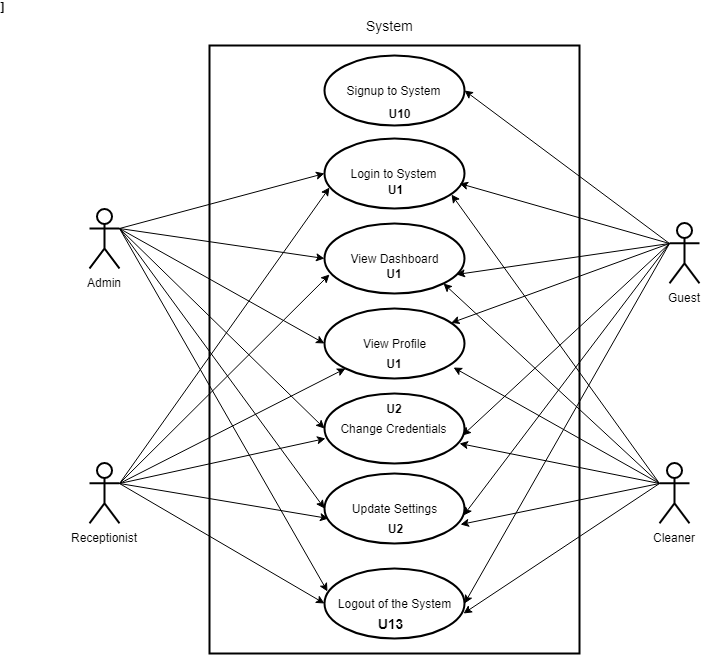

The diagram above was exported from draw.io. Its source (the exported page's mxGraphModel, read from the mxfile embedded in the PNG):
<mxGraphModel dx="754" dy="1636" grid="1" gridSize="10" guides="1" tooltips="1" connect="1" arrows="1" fold="1" page="1" pageScale="1" pageWidth="827" pageHeight="1169" math="0" shadow="0">
  <root>
    <mxCell id="pOeWWh_SdogMWvEvML_2-0" />
    <mxCell id="pOeWWh_SdogMWvEvML_2-1" parent="pOeWWh_SdogMWvEvML_2-0" />
    <mxCell id="pOeWWh_SdogMWvEvML_2-2" value="" style="rounded=0;whiteSpace=wrap;html=1;fillColor=none;strokeWidth=2;" parent="pOeWWh_SdogMWvEvML_2-1" vertex="1">
      <mxGeometry x="220" y="40" width="370" height="608" as="geometry" />
    </mxCell>
    <mxCell id="pOeWWh_SdogMWvEvML_2-18" style="rounded=0;orthogonalLoop=1;jettySize=auto;html=1;exitX=1;exitY=0.3333333333333333;exitDx=0;exitDy=0;exitPerimeter=0;entryX=0;entryY=0.5;entryDx=0;entryDy=0;" parent="pOeWWh_SdogMWvEvML_2-1" source="pOeWWh_SdogMWvEvML_2-3" target="pOeWWh_SdogMWvEvML_2-10" edge="1">
      <mxGeometry relative="1" as="geometry" />
    </mxCell>
    <mxCell id="pOeWWh_SdogMWvEvML_2-19" style="edgeStyle=none;rounded=0;orthogonalLoop=1;jettySize=auto;html=1;exitX=1;exitY=0.3333333333333333;exitDx=0;exitDy=0;exitPerimeter=0;entryX=0;entryY=0.5;entryDx=0;entryDy=0;" parent="pOeWWh_SdogMWvEvML_2-1" source="pOeWWh_SdogMWvEvML_2-3" target="pOeWWh_SdogMWvEvML_2-11" edge="1">
      <mxGeometry relative="1" as="geometry" />
    </mxCell>
    <mxCell id="pOeWWh_SdogMWvEvML_2-20" style="edgeStyle=none;rounded=0;orthogonalLoop=1;jettySize=auto;html=1;exitX=1;exitY=0.3333333333333333;exitDx=0;exitDy=0;exitPerimeter=0;entryX=0;entryY=0.5;entryDx=0;entryDy=0;" parent="pOeWWh_SdogMWvEvML_2-1" source="pOeWWh_SdogMWvEvML_2-3" target="pOeWWh_SdogMWvEvML_2-12" edge="1">
      <mxGeometry relative="1" as="geometry" />
    </mxCell>
    <mxCell id="pOeWWh_SdogMWvEvML_2-21" style="edgeStyle=none;rounded=0;orthogonalLoop=1;jettySize=auto;html=1;exitX=1;exitY=0.3333333333333333;exitDx=0;exitDy=0;exitPerimeter=0;entryX=0;entryY=0.5;entryDx=0;entryDy=0;" parent="pOeWWh_SdogMWvEvML_2-1" source="pOeWWh_SdogMWvEvML_2-3" target="pOeWWh_SdogMWvEvML_2-13" edge="1">
      <mxGeometry relative="1" as="geometry" />
    </mxCell>
    <mxCell id="pOeWWh_SdogMWvEvML_2-22" style="edgeStyle=none;rounded=0;orthogonalLoop=1;jettySize=auto;html=1;exitX=1;exitY=0.3333333333333333;exitDx=0;exitDy=0;exitPerimeter=0;entryX=0;entryY=0.5;entryDx=0;entryDy=0;" parent="pOeWWh_SdogMWvEvML_2-1" source="pOeWWh_SdogMWvEvML_2-3" target="pOeWWh_SdogMWvEvML_2-14" edge="1">
      <mxGeometry relative="1" as="geometry" />
    </mxCell>
    <mxCell id="pOeWWh_SdogMWvEvML_2-23" style="edgeStyle=none;rounded=0;orthogonalLoop=1;jettySize=auto;html=1;exitX=1;exitY=0.3333333333333333;exitDx=0;exitDy=0;exitPerimeter=0;entryX=0.021;entryY=0.331;entryDx=0;entryDy=0;entryPerimeter=0;" parent="pOeWWh_SdogMWvEvML_2-1" source="pOeWWh_SdogMWvEvML_2-3" target="pOeWWh_SdogMWvEvML_2-15" edge="1">
      <mxGeometry relative="1" as="geometry" />
    </mxCell>
    <mxCell id="pOeWWh_SdogMWvEvML_2-3" value="Admin" style="shape=umlActor;verticalLabelPosition=bottom;labelBackgroundColor=#ffffff;verticalAlign=top;html=1;outlineConnect=0;strokeWidth=2;fillColor=none;" parent="pOeWWh_SdogMWvEvML_2-1" vertex="1">
      <mxGeometry x="100" y="203" width="30" height="60" as="geometry" />
    </mxCell>
    <mxCell id="pOeWWh_SdogMWvEvML_2-24" style="edgeStyle=none;rounded=0;orthogonalLoop=1;jettySize=auto;html=1;exitX=1;exitY=0.3333333333333333;exitDx=0;exitDy=0;exitPerimeter=0;entryX=0.033;entryY=0.703;entryDx=0;entryDy=0;fillColor=#008a00;strokeColor=#000000;strokeWidth=1;entryPerimeter=0;" parent="pOeWWh_SdogMWvEvML_2-1" source="pOeWWh_SdogMWvEvML_2-4" target="pOeWWh_SdogMWvEvML_2-10" edge="1">
      <mxGeometry relative="1" as="geometry" />
    </mxCell>
    <mxCell id="pOeWWh_SdogMWvEvML_2-25" style="edgeStyle=none;rounded=0;orthogonalLoop=1;jettySize=auto;html=1;exitX=1;exitY=0.3333333333333333;exitDx=0;exitDy=0;exitPerimeter=0;entryX=0.033;entryY=0.734;entryDx=0;entryDy=0;fillColor=#008a00;strokeColor=#000000;strokeWidth=1;entryPerimeter=0;" parent="pOeWWh_SdogMWvEvML_2-1" source="pOeWWh_SdogMWvEvML_2-4" target="pOeWWh_SdogMWvEvML_2-11" edge="1">
      <mxGeometry relative="1" as="geometry" />
    </mxCell>
    <mxCell id="pOeWWh_SdogMWvEvML_2-26" style="edgeStyle=none;rounded=0;orthogonalLoop=1;jettySize=auto;html=1;exitX=1;exitY=0.3333333333333333;exitDx=0;exitDy=0;exitPerimeter=0;entryX=0;entryY=1;entryDx=0;entryDy=0;fillColor=#008a00;strokeColor=#000000;strokeWidth=1;" parent="pOeWWh_SdogMWvEvML_2-1" source="pOeWWh_SdogMWvEvML_2-4" target="pOeWWh_SdogMWvEvML_2-12" edge="1">
      <mxGeometry relative="1" as="geometry" />
    </mxCell>
    <mxCell id="pOeWWh_SdogMWvEvML_2-27" style="edgeStyle=none;rounded=0;orthogonalLoop=1;jettySize=auto;html=1;exitX=1;exitY=0.3333333333333333;exitDx=0;exitDy=0;exitPerimeter=0;entryX=0.004;entryY=0.637;entryDx=0;entryDy=0;fillColor=#008a00;strokeColor=#000000;strokeWidth=1;entryPerimeter=0;" parent="pOeWWh_SdogMWvEvML_2-1" source="pOeWWh_SdogMWvEvML_2-4" target="pOeWWh_SdogMWvEvML_2-13" edge="1">
      <mxGeometry relative="1" as="geometry" />
    </mxCell>
    <mxCell id="pOeWWh_SdogMWvEvML_2-28" style="edgeStyle=none;rounded=0;orthogonalLoop=1;jettySize=auto;html=1;entryX=0.027;entryY=0.649;entryDx=0;entryDy=0;fillColor=#008a00;strokeColor=#000000;strokeWidth=1;exitX=1;exitY=0.3333333333333333;exitDx=0;exitDy=0;exitPerimeter=0;entryPerimeter=0;" parent="pOeWWh_SdogMWvEvML_2-1" source="pOeWWh_SdogMWvEvML_2-4" target="pOeWWh_SdogMWvEvML_2-14" edge="1">
      <mxGeometry relative="1" as="geometry">
        <mxPoint x="130" y="478" as="sourcePoint" />
      </mxGeometry>
    </mxCell>
    <mxCell id="pOeWWh_SdogMWvEvML_2-29" style="edgeStyle=none;rounded=0;orthogonalLoop=1;jettySize=auto;html=1;exitX=1;exitY=0.3333333333333333;exitDx=0;exitDy=0;exitPerimeter=0;entryX=0;entryY=0.5;entryDx=0;entryDy=0;fillColor=#008a00;strokeColor=#000000;strokeWidth=1;" parent="pOeWWh_SdogMWvEvML_2-1" source="pOeWWh_SdogMWvEvML_2-4" target="pOeWWh_SdogMWvEvML_2-15" edge="1">
      <mxGeometry relative="1" as="geometry" />
    </mxCell>
    <mxCell id="pOeWWh_SdogMWvEvML_2-4" value="Receptionist" style="shape=umlActor;verticalLabelPosition=bottom;labelBackgroundColor=#ffffff;verticalAlign=top;html=1;outlineConnect=0;strokeWidth=2;fillColor=none;strokeColor=#000000;" parent="pOeWWh_SdogMWvEvML_2-1" vertex="1">
      <mxGeometry x="100" y="457.800048828125" width="30" height="60" as="geometry" />
    </mxCell>
    <mxCell id="pOeWWh_SdogMWvEvML_2-30" style="edgeStyle=none;rounded=0;orthogonalLoop=1;jettySize=auto;html=1;exitX=0;exitY=0.3333333333333333;exitDx=0;exitDy=0;exitPerimeter=0;entryX=0.964;entryY=0.643;entryDx=0;entryDy=0;entryPerimeter=0;fillColor=#0050ef;strokeColor=#000000;strokeWidth=1;" parent="pOeWWh_SdogMWvEvML_2-1" source="pOeWWh_SdogMWvEvML_2-5" target="pOeWWh_SdogMWvEvML_2-10" edge="1">
      <mxGeometry relative="1" as="geometry" />
    </mxCell>
    <mxCell id="pOeWWh_SdogMWvEvML_2-31" style="edgeStyle=none;rounded=0;orthogonalLoop=1;jettySize=auto;html=1;exitX=0;exitY=0.3333333333333333;exitDx=0;exitDy=0;exitPerimeter=0;entryX=0.941;entryY=0.723;entryDx=0;entryDy=0;entryPerimeter=0;fillColor=#0050ef;strokeColor=#000000;strokeWidth=1;" parent="pOeWWh_SdogMWvEvML_2-1" source="pOeWWh_SdogMWvEvML_2-5" target="pOeWWh_SdogMWvEvML_2-11" edge="1">
      <mxGeometry relative="1" as="geometry">
        <mxPoint x="460" y="268" as="targetPoint" />
      </mxGeometry>
    </mxCell>
    <mxCell id="pOeWWh_SdogMWvEvML_2-32" style="edgeStyle=none;rounded=0;orthogonalLoop=1;jettySize=auto;html=1;exitX=0;exitY=0.3333333333333333;exitDx=0;exitDy=0;exitPerimeter=0;fillColor=#0050ef;strokeColor=#000000;strokeWidth=1;" parent="pOeWWh_SdogMWvEvML_2-1" source="pOeWWh_SdogMWvEvML_2-5" target="pOeWWh_SdogMWvEvML_2-12" edge="1">
      <mxGeometry relative="1" as="geometry" />
    </mxCell>
    <mxCell id="pOeWWh_SdogMWvEvML_2-33" style="edgeStyle=none;rounded=0;orthogonalLoop=1;jettySize=auto;html=1;exitX=0;exitY=0.3333333333333333;exitDx=0;exitDy=0;exitPerimeter=0;entryX=0.987;entryY=0.603;entryDx=0;entryDy=0;entryPerimeter=0;fillColor=#0050ef;strokeColor=#000000;strokeWidth=1;" parent="pOeWWh_SdogMWvEvML_2-1" source="pOeWWh_SdogMWvEvML_2-5" target="pOeWWh_SdogMWvEvML_2-13" edge="1">
      <mxGeometry relative="1" as="geometry" />
    </mxCell>
    <mxCell id="pOeWWh_SdogMWvEvML_2-35" style="edgeStyle=none;rounded=0;orthogonalLoop=1;jettySize=auto;html=1;exitX=0;exitY=0.3333333333333333;exitDx=0;exitDy=0;exitPerimeter=0;entryX=1;entryY=0.5;entryDx=0;entryDy=0;fillColor=#0050ef;strokeColor=#000000;strokeWidth=1;" parent="pOeWWh_SdogMWvEvML_2-1" source="pOeWWh_SdogMWvEvML_2-5" target="pOeWWh_SdogMWvEvML_2-15" edge="1">
      <mxGeometry relative="1" as="geometry" />
    </mxCell>
    <mxCell id="pOeWWh_SdogMWvEvML_2-43" style="edgeStyle=none;rounded=0;orthogonalLoop=1;jettySize=auto;html=1;exitX=0;exitY=0.3333333333333333;exitDx=0;exitDy=0;exitPerimeter=0;entryX=0.993;entryY=0.603;entryDx=0;entryDy=0;entryPerimeter=0;strokeColor=#000000;fillColor=#0050ef;strokeWidth=1;" parent="pOeWWh_SdogMWvEvML_2-1" source="pOeWWh_SdogMWvEvML_2-5" target="pOeWWh_SdogMWvEvML_2-14" edge="1">
      <mxGeometry relative="1" as="geometry" />
    </mxCell>
    <mxCell id="9FscBm9XnrezsPOLy2-p-3" style="edgeStyle=none;rounded=0;orthogonalLoop=1;jettySize=auto;html=1;exitX=0;exitY=0.3333333333333333;exitDx=0;exitDy=0;exitPerimeter=0;entryX=1;entryY=0.5;entryDx=0;entryDy=0;strokeColor=#000000;strokeWidth=1;fontSize=20;" parent="pOeWWh_SdogMWvEvML_2-1" source="pOeWWh_SdogMWvEvML_2-5" target="9FscBm9XnrezsPOLy2-p-2" edge="1">
      <mxGeometry relative="1" as="geometry" />
    </mxCell>
    <mxCell id="pOeWWh_SdogMWvEvML_2-5" value="Guest" style="shape=umlActor;verticalLabelPosition=bottom;labelBackgroundColor=#ffffff;verticalAlign=top;html=1;outlineConnect=0;strokeWidth=2;fillColor=none;strokeColor=#000000;" parent="pOeWWh_SdogMWvEvML_2-1" vertex="1">
      <mxGeometry x="680" y="217.800048828125" width="30" height="60" as="geometry" />
    </mxCell>
    <mxCell id="pOeWWh_SdogMWvEvML_2-36" style="edgeStyle=none;rounded=0;orthogonalLoop=1;jettySize=auto;html=1;exitX=0;exitY=0.3333333333333333;exitDx=0;exitDy=0;exitPerimeter=0;entryX=0.907;entryY=0.794;entryDx=0;entryDy=0;entryPerimeter=0;fillColor=#f5f5f5;strokeColor=#000000;gradientColor=#b3b3b3;strokeWidth=1;" parent="pOeWWh_SdogMWvEvML_2-1" source="pOeWWh_SdogMWvEvML_2-6" target="pOeWWh_SdogMWvEvML_2-10" edge="1">
      <mxGeometry relative="1" as="geometry" />
    </mxCell>
    <mxCell id="pOeWWh_SdogMWvEvML_2-37" style="edgeStyle=none;rounded=0;orthogonalLoop=1;jettySize=auto;html=1;exitX=0;exitY=0.3333333333333333;exitDx=0;exitDy=0;exitPerimeter=0;entryX=1;entryY=1;entryDx=0;entryDy=0;fillColor=#f5f5f5;strokeColor=#000000;gradientColor=#b3b3b3;strokeWidth=1;" parent="pOeWWh_SdogMWvEvML_2-1" source="pOeWWh_SdogMWvEvML_2-6" target="pOeWWh_SdogMWvEvML_2-11" edge="1">
      <mxGeometry relative="1" as="geometry" />
    </mxCell>
    <mxCell id="pOeWWh_SdogMWvEvML_2-38" style="edgeStyle=none;rounded=0;orthogonalLoop=1;jettySize=auto;html=1;exitX=0;exitY=0.3333333333333333;exitDx=0;exitDy=0;exitPerimeter=0;entryX=0.924;entryY=0.846;entryDx=0;entryDy=0;entryPerimeter=0;fillColor=#f5f5f5;strokeColor=#000000;gradientColor=#b3b3b3;strokeWidth=1;" parent="pOeWWh_SdogMWvEvML_2-1" source="pOeWWh_SdogMWvEvML_2-6" target="pOeWWh_SdogMWvEvML_2-12" edge="1">
      <mxGeometry relative="1" as="geometry" />
    </mxCell>
    <mxCell id="pOeWWh_SdogMWvEvML_2-39" style="edgeStyle=none;rounded=0;orthogonalLoop=1;jettySize=auto;html=1;exitX=0;exitY=0.3333333333333333;exitDx=0;exitDy=0;exitPerimeter=0;entryX=0.964;entryY=0.714;entryDx=0;entryDy=0;entryPerimeter=0;fillColor=#f5f5f5;strokeColor=#000000;gradientColor=#b3b3b3;strokeWidth=1;" parent="pOeWWh_SdogMWvEvML_2-1" source="pOeWWh_SdogMWvEvML_2-6" target="pOeWWh_SdogMWvEvML_2-13" edge="1">
      <mxGeometry relative="1" as="geometry" />
    </mxCell>
    <mxCell id="pOeWWh_SdogMWvEvML_2-40" style="edgeStyle=none;rounded=0;orthogonalLoop=1;jettySize=auto;html=1;exitX=0;exitY=0.3333333333333333;exitDx=0;exitDy=0;exitPerimeter=0;entryX=0.993;entryY=0.649;entryDx=0;entryDy=0;entryPerimeter=0;fillColor=#f5f5f5;strokeColor=#000000;gradientColor=#b3b3b3;strokeWidth=1;" parent="pOeWWh_SdogMWvEvML_2-1" source="pOeWWh_SdogMWvEvML_2-6" target="pOeWWh_SdogMWvEvML_2-15" edge="1">
      <mxGeometry relative="1" as="geometry" />
    </mxCell>
    <mxCell id="pOeWWh_SdogMWvEvML_2-42" style="edgeStyle=none;rounded=0;orthogonalLoop=1;jettySize=auto;html=1;exitX=0;exitY=0.3333333333333333;exitDx=0;exitDy=0;exitPerimeter=0;entryX=0.97;entryY=0.729;entryDx=0;entryDy=0;entryPerimeter=0;strokeColor=#000000;fillColor=#f5f5f5;gradientColor=#b3b3b3;strokeWidth=1;" parent="pOeWWh_SdogMWvEvML_2-1" source="pOeWWh_SdogMWvEvML_2-6" target="pOeWWh_SdogMWvEvML_2-14" edge="1">
      <mxGeometry relative="1" as="geometry" />
    </mxCell>
    <mxCell id="pOeWWh_SdogMWvEvML_2-6" value="Cleaner" style="shape=umlActor;verticalLabelPosition=bottom;labelBackgroundColor=#ffffff;verticalAlign=top;html=1;outlineConnect=0;strokeWidth=2;fillColor=none;strokeColor=#000000;" parent="pOeWWh_SdogMWvEvML_2-1" vertex="1">
      <mxGeometry x="670" y="457.800048828125" width="30" height="60" as="geometry" />
    </mxCell>
    <mxCell id="pOeWWh_SdogMWvEvML_2-10" value="Login to System" style="ellipse;whiteSpace=wrap;html=1;strokeWidth=2;fillColor=none;" parent="pOeWWh_SdogMWvEvML_2-1" vertex="1">
      <mxGeometry x="335" y="133" width="140" height="70" as="geometry" />
    </mxCell>
    <mxCell id="pOeWWh_SdogMWvEvML_2-11" value="View Dashboard" style="ellipse;whiteSpace=wrap;html=1;strokeWidth=2;fillColor=none;" parent="pOeWWh_SdogMWvEvML_2-1" vertex="1">
      <mxGeometry x="335" y="218" width="140" height="70" as="geometry" />
    </mxCell>
    <mxCell id="pOeWWh_SdogMWvEvML_2-12" value="View Profile" style="ellipse;whiteSpace=wrap;html=1;strokeWidth=2;fillColor=none;" parent="pOeWWh_SdogMWvEvML_2-1" vertex="1">
      <mxGeometry x="335" y="303" width="140" height="70" as="geometry" />
    </mxCell>
    <mxCell id="pOeWWh_SdogMWvEvML_2-13" value="Change Credentials" style="ellipse;whiteSpace=wrap;html=1;strokeWidth=2;fillColor=none;" parent="pOeWWh_SdogMWvEvML_2-1" vertex="1">
      <mxGeometry x="335" y="388" width="140" height="70" as="geometry" />
    </mxCell>
    <mxCell id="pOeWWh_SdogMWvEvML_2-14" value="Update Settings" style="ellipse;whiteSpace=wrap;html=1;strokeWidth=2;fillColor=none;" parent="pOeWWh_SdogMWvEvML_2-1" vertex="1">
      <mxGeometry x="335" y="468" width="140" height="70" as="geometry" />
    </mxCell>
    <mxCell id="pOeWWh_SdogMWvEvML_2-15" value="Logout of the System" style="ellipse;whiteSpace=wrap;html=1;strokeWidth=2;fillColor=none;" parent="pOeWWh_SdogMWvEvML_2-1" vertex="1">
      <mxGeometry x="335" y="563" width="140" height="70" as="geometry" />
    </mxCell>
    <mxCell id="pOeWWh_SdogMWvEvML_2-50" value="&lt;font style=&quot;font-size: 14px&quot;&gt;System&lt;/font&gt;" style="text;html=1;resizable=0;points=[];autosize=1;align=left;verticalAlign=top;spacingTop=-4;" parent="pOeWWh_SdogMWvEvML_2-1" vertex="1">
      <mxGeometry x="375" y="10" width="60" height="20" as="geometry" />
    </mxCell>
    <mxCell id="9FscBm9XnrezsPOLy2-p-2" value="Signup to System" style="ellipse;whiteSpace=wrap;html=1;strokeWidth=2;fillColor=none;" parent="pOeWWh_SdogMWvEvML_2-1" vertex="1">
      <mxGeometry x="335" y="50" width="140" height="70" as="geometry" />
    </mxCell>
    <mxCell id="ExMDd2-LQV2VvN352x25-0" value="&lt;b style=&quot;font-size: 14px&quot;&gt;&amp;nbsp;U13&amp;nbsp;&lt;/b&gt;" style="rounded=0;whiteSpace=wrap;html=1;opacity=0;" parent="pOeWWh_SdogMWvEvML_2-1" vertex="1">
      <mxGeometry x="367.5" y="598" width="65" height="40" as="geometry" />
    </mxCell>
    <mxCell id="y5RIWI6g95VOYIo8nNTx-4" value="&lt;b&gt;]&lt;/b&gt;" style="whiteSpace=wrap;html=1;aspect=fixed;" parent="pOeWWh_SdogMWvEvML_2-1" vertex="1">
      <mxGeometry width="25" as="geometry" />
    </mxCell>
    <mxCell id="y5RIWI6g95VOYIo8nNTx-5" value="&lt;b&gt;U2&lt;/b&gt;" style="rounded=0;whiteSpace=wrap;html=1;opacity=0;" parent="pOeWWh_SdogMWvEvML_2-1" vertex="1">
      <mxGeometry x="352.5" y="503" width="105" height="40" as="geometry" />
    </mxCell>
    <mxCell id="y5RIWI6g95VOYIo8nNTx-6" value="&lt;b&gt;U2&lt;/b&gt;" style="whiteSpace=wrap;html=1;aspect=fixed;opacity=0;" parent="pOeWWh_SdogMWvEvML_2-1" vertex="1">
      <mxGeometry x="390" y="388" width="30" height="30" as="geometry" />
    </mxCell>
    <mxCell id="y5RIWI6g95VOYIo8nNTx-7" value="&lt;b&gt;U10&lt;/b&gt;" style="whiteSpace=wrap;html=1;aspect=fixed;opacity=0;" parent="pOeWWh_SdogMWvEvML_2-1" vertex="1">
      <mxGeometry x="387.5" y="85" width="45" height="45" as="geometry" />
    </mxCell>
    <mxCell id="y5RIWI6g95VOYIo8nNTx-8" value="&lt;b&gt;U1&lt;/b&gt;" style="whiteSpace=wrap;html=1;aspect=fixed;opacity=0;" parent="pOeWWh_SdogMWvEvML_2-1" vertex="1">
      <mxGeometry x="381.5" y="160" width="47" height="47" as="geometry" />
    </mxCell>
    <mxCell id="y5RIWI6g95VOYIo8nNTx-9" value="&lt;b&gt;U1&lt;/b&gt;" style="whiteSpace=wrap;html=1;aspect=fixed;opacity=0;" parent="pOeWWh_SdogMWvEvML_2-1" vertex="1">
      <mxGeometry x="395" y="258" width="20" height="20" as="geometry" />
    </mxCell>
    <mxCell id="y5RIWI6g95VOYIo8nNTx-10" value="&lt;b&gt;U1&lt;/b&gt;" style="whiteSpace=wrap;html=1;aspect=fixed;opacity=0;" parent="pOeWWh_SdogMWvEvML_2-1" vertex="1">
      <mxGeometry x="390" y="343" width="30" height="30" as="geometry" />
    </mxCell>
  </root>
</mxGraphModel>